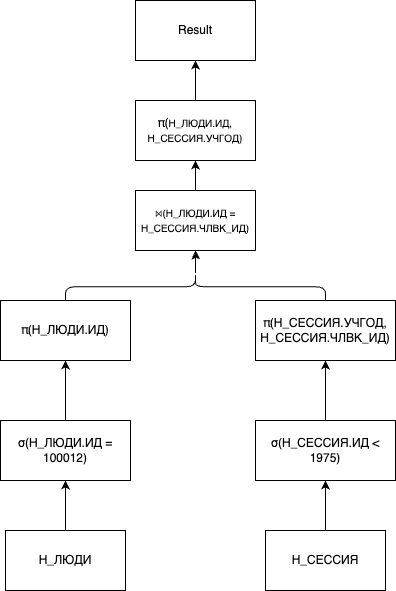

The diagram above was exported from draw.io. Its source (the exported page's mxGraphModel, read from the mxfile embedded in the PNG):
<mxGraphModel dx="1266" dy="693" grid="1" gridSize="10" guides="1" tooltips="1" connect="1" arrows="1" fold="1" page="1" pageScale="1" pageWidth="827" pageHeight="1169" math="0" shadow="0">
  <root>
    <mxCell id="0" />
    <mxCell id="1" parent="0" />
    <mxCell id="dGDvy018q0E6CYTLJLtG-1" value="Result" style="rounded=0;whiteSpace=wrap;html=1;" parent="1" vertex="1">
      <mxGeometry x="320" y="10" width="120" height="60" as="geometry" />
    </mxCell>
    <mxCell id="KMlFL8ERJbIBRAumest4-19" style="edgeStyle=orthogonalEdgeStyle;rounded=0;orthogonalLoop=1;jettySize=auto;html=1;entryX=0.5;entryY=1;entryDx=0;entryDy=0;" parent="1" source="dGDvy018q0E6CYTLJLtG-3" target="dGDvy018q0E6CYTLJLtG-7" edge="1">
      <mxGeometry relative="1" as="geometry" />
    </mxCell>
    <mxCell id="dGDvy018q0E6CYTLJLtG-3" value="σ(Н_ЛЮДИ.ИД = 100012)" style="rounded=0;whiteSpace=wrap;html=1;" parent="1" vertex="1">
      <mxGeometry x="185" y="430" width="130" height="60" as="geometry" />
    </mxCell>
    <mxCell id="KMlFL8ERJbIBRAumest4-18" style="edgeStyle=orthogonalEdgeStyle;rounded=0;orthogonalLoop=1;jettySize=auto;html=1;entryX=0.5;entryY=1;entryDx=0;entryDy=0;" parent="1" source="dGDvy018q0E6CYTLJLtG-4" target="dGDvy018q0E6CYTLJLtG-8" edge="1">
      <mxGeometry relative="1" as="geometry" />
    </mxCell>
    <mxCell id="dGDvy018q0E6CYTLJLtG-4" value="σ(Н_СЕССИЯ.ИД &amp;lt; 1975)" style="rounded=0;whiteSpace=wrap;html=1;" parent="1" vertex="1">
      <mxGeometry x="440" y="430" width="140" height="60" as="geometry" />
    </mxCell>
    <mxCell id="KMlFL8ERJbIBRAumest4-16" style="edgeStyle=orthogonalEdgeStyle;rounded=0;orthogonalLoop=1;jettySize=auto;html=1;entryX=0.5;entryY=1;entryDx=0;entryDy=0;" parent="1" source="dGDvy018q0E6CYTLJLtG-5" target="dGDvy018q0E6CYTLJLtG-3" edge="1">
      <mxGeometry relative="1" as="geometry" />
    </mxCell>
    <mxCell id="dGDvy018q0E6CYTLJLtG-5" value="Н_ЛЮДИ" style="rounded=0;whiteSpace=wrap;html=1;" parent="1" vertex="1">
      <mxGeometry x="190" y="540" width="120" height="60" as="geometry" />
    </mxCell>
    <mxCell id="KMlFL8ERJbIBRAumest4-17" style="edgeStyle=orthogonalEdgeStyle;rounded=0;orthogonalLoop=1;jettySize=auto;html=1;entryX=0.5;entryY=1;entryDx=0;entryDy=0;" parent="1" source="dGDvy018q0E6CYTLJLtG-6" target="dGDvy018q0E6CYTLJLtG-4" edge="1">
      <mxGeometry relative="1" as="geometry" />
    </mxCell>
    <mxCell id="dGDvy018q0E6CYTLJLtG-6" value="Н_СЕССИЯ" style="rounded=0;whiteSpace=wrap;html=1;" parent="1" vertex="1">
      <mxGeometry x="450" y="540" width="120" height="60" as="geometry" />
    </mxCell>
    <mxCell id="dGDvy018q0E6CYTLJLtG-7" value="π(Н_ЛЮДИ.ИД)" style="rounded=0;whiteSpace=wrap;html=1;" parent="1" vertex="1">
      <mxGeometry x="185" y="310" width="130" height="60" as="geometry" />
    </mxCell>
    <mxCell id="dGDvy018q0E6CYTLJLtG-8" value="π(Н_СЕССИЯ.УЧГОД,&lt;div&gt;Н_СЕССИЯ.ЧЛВК_ИД)&lt;br&gt;&lt;/div&gt;" style="rounded=0;whiteSpace=wrap;html=1;" parent="1" vertex="1">
      <mxGeometry x="440" y="310" width="140" height="60" as="geometry" />
    </mxCell>
    <mxCell id="KMlFL8ERJbIBRAumest4-23" style="edgeStyle=orthogonalEdgeStyle;rounded=0;orthogonalLoop=1;jettySize=auto;html=1;entryX=0.5;entryY=1;entryDx=0;entryDy=0;" parent="1" source="dGDvy018q0E6CYTLJLtG-9" target="dGDvy018q0E6CYTLJLtG-11" edge="1">
      <mxGeometry relative="1" as="geometry" />
    </mxCell>
    <mxCell id="dGDvy018q0E6CYTLJLtG-9" value="&lt;font style=&quot;font-size: 10px;&quot;&gt;⋈(Н_ЛЮДИ.ИД = Н_СЕССИЯ.ЧЛВК_ИД)&lt;/font&gt;" style="rounded=0;whiteSpace=wrap;html=1;" parent="1" vertex="1">
      <mxGeometry x="320" y="200" width="120" height="60" as="geometry" />
    </mxCell>
    <mxCell id="KMlFL8ERJbIBRAumest4-25" style="edgeStyle=orthogonalEdgeStyle;rounded=0;orthogonalLoop=1;jettySize=auto;html=1;entryX=0.5;entryY=1;entryDx=0;entryDy=0;" parent="1" source="dGDvy018q0E6CYTLJLtG-11" target="dGDvy018q0E6CYTLJLtG-1" edge="1">
      <mxGeometry relative="1" as="geometry" />
    </mxCell>
    <mxCell id="dGDvy018q0E6CYTLJLtG-11" value="π(&lt;span style=&quot;text-align: left;&quot;&gt;&lt;font style=&quot;&quot;&gt;&lt;span style=&quot;font-size: 10px;&quot;&gt;Н_ЛЮДИ.ИД,&lt;/span&gt;&lt;/font&gt;&lt;/span&gt;&lt;div style=&quot;text-align: left;&quot;&gt;&lt;span style=&quot;font-size: 10px;&quot;&gt;Н_СЕССИЯ.УЧГОД)&lt;/span&gt;&lt;br&gt;&lt;/div&gt;" style="rounded=0;whiteSpace=wrap;html=1;" parent="1" vertex="1">
      <mxGeometry x="320" y="110" width="120" height="60" as="geometry" />
    </mxCell>
    <mxCell id="KMlFL8ERJbIBRAumest4-22" style="edgeStyle=orthogonalEdgeStyle;rounded=0;orthogonalLoop=1;jettySize=auto;html=1;" parent="1" source="KMlFL8ERJbIBRAumest4-2" target="dGDvy018q0E6CYTLJLtG-9" edge="1">
      <mxGeometry relative="1" as="geometry" />
    </mxCell>
    <mxCell id="KMlFL8ERJbIBRAumest4-2" value="" style="shape=curlyBracket;whiteSpace=wrap;html=1;rounded=1;flipH=1;labelPosition=right;verticalLabelPosition=middle;align=left;verticalAlign=middle;rotation=-90;" parent="1" vertex="1">
      <mxGeometry x="366.25" y="166.25" width="27.5" height="260" as="geometry" />
    </mxCell>
  </root>
</mxGraphModel>